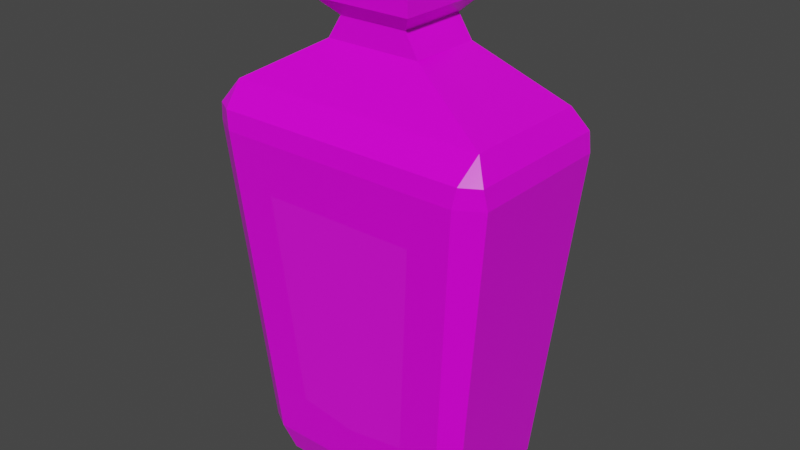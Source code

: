 # Source: Blue_Potion_10_Label_.blend  (saved by Blender 2.91.10; exported with 4.5.12 LTS)
import bpy
from mathutils import Matrix  # noqa: F401  (used for matrix-valued properties, if any)

bpy.ops.wm.read_factory_settings(use_empty=True)
scene = bpy.context.scene
scene.name = 'Scene'

# ---- collections
col_collection = bpy.data.collections.new('Collection'); scene.collection.children.link(col_collection)

# ---- images (referenced by path relative to the original .blend; pixels are not part of the script)
import os
ASSET_DIR = os.environ.get("B2B_ASSET_DIR", "")  # directory of the original .blend (textures are referenced by path, not embedded)
HERE = os.path.dirname(os.path.abspath(__file__))  # packed textures are extracted next to this script under _unpacked/

def load_image(name, relpath, width, height, colorspace="sRGB"):
    """Load a texture the original file referenced (path relative to the .blend, or extracted next to this script)."""
    p = next((c for c in (os.path.join(HERE, relpath), os.path.join(ASSET_DIR, relpath)) if relpath and os.path.exists(c)), "")
    if p:
        img = bpy.data.images.load(p, check_existing=True)
        img.name = name
    else:  # same state as the original file: an image datablock whose file is absent (Cycles renders it pink)
        img = bpy.data.images.new(name, width, height)
        img.source = "FILE"
        img.filepath = "//" + (relpath or name)
    img.colorspace_settings.name = colorspace
    return img
img_color_png_008 = load_image('Color.png.008', 'Color.png', 1024, 1024, 'sRGB')

# ---- materials (node trees are filled in below, after node groups)
mat_rlow_008 = bpy.data.materials.new('RLOW.008')
mat_rlow_008.use_transparent_shadow = False
mat_rhigh_008 = bpy.data.materials.new('RHIGH.008')
mat_rhigh_008.use_transparent_shadow = False

# ---- material node trees
mat_rlow_008.use_nodes = True; mat_rlow_008.node_tree.nodes.clear()
_N = mat_rlow_008.node_tree.nodes; _L = mat_rlow_008.node_tree.links
n0 = _N.new('ShaderNodeBsdfPrincipled'); n0.name = 'Principled BSDF'; n0.location = (10, 300)
n0.distribution = 'GGX'
n0.subsurface_method = 'BURLEY'
n0.inputs[2].default_value = 0.3
n0.inputs[3].default_value = 1.45
n0.inputs[27].default_value = (0.0, 0.0, 0.0, 1.0)
n0.inputs[28].default_value = 1.0
n1 = _N.new('ShaderNodeOutputMaterial'); n1.name = 'Material Output'; n1.location = (300, 300)
n2 = _N.new('ShaderNodeTexImage'); n2.name = 'Image Texture'; n2.location = (-280, 280)
n2.image = img_color_png_008
_L.new(n0.outputs[0], n1.inputs[0])
_L.new(n2.outputs[0], n0.inputs[0])
n1.is_active_output = True
mat_rhigh_008.use_nodes = True; mat_rhigh_008.node_tree.nodes.clear()
_N = mat_rhigh_008.node_tree.nodes; _L = mat_rhigh_008.node_tree.links
n0 = _N.new('ShaderNodeBsdfPrincipled'); n0.name = 'Principled BSDF'; n0.location = (10, 300)
n0.distribution = 'GGX'
n0.subsurface_method = 'BURLEY'
n0.inputs[2].default_value = 0.65
n0.inputs[3].default_value = 1.45
n0.inputs[27].default_value = (0.0, 0.0, 0.0, 1.0)
n0.inputs[28].default_value = 1.0
n1 = _N.new('ShaderNodeOutputMaterial'); n1.name = 'Material Output'; n1.location = (300, 300)
n2 = _N.new('ShaderNodeTexImage'); n2.name = 'Image Texture'; n2.location = (-280, 280)
n2.image = img_color_png_008
_L.new(n0.outputs[0], n1.inputs[0])
_L.new(n2.outputs[0], n0.inputs[0])
n1.is_active_output = True

# ---- world
world_world = bpy.data.worlds.new('World'); scene.world = world_world
world_world.use_nodes = True; world_world.node_tree.nodes.clear()
_N = world_world.node_tree.nodes; _L = world_world.node_tree.links
n0 = _N.new('ShaderNodeOutputWorld'); n0.name = 'World Output'; n0.location = (300, 300)
n1 = _N.new('ShaderNodeBackground'); n1.name = 'Background'; n1.location = (10, 300)
n1.inputs[0].default_value = (0.05088, 0.05088, 0.05088, 1.0)
_L.new(n1.outputs[0], n0.inputs[0])
n0.is_active_output = True
world_world.color = (0.05088, 0.05088, 0.05088)
world_world.use_sun_shadow = False
world_world.sun_shadow_jitter_overblur = 0.0

# ---- meshes
me_cube_003 = bpy.data.meshes.new('Cube.003')
me_cube_003.from_pydata([(-0.06869, -0.04648, -0.191), (-0.04607, -0.0557, -0.1296), (-0.07807, -0.0409, -0.191), (-0.08952, -0.04461, -0.1692), (-0.1021, -0.0504, 0.1111), (-0.1148, -0.0572, 0.07924), (-0.06046, -0.06594, 0.03961), (-0.07807, 0.0409, -0.191), (-0.08952, 0.04462, -0.1692), (-0.06869, 0.04648, -0.191), (-0.07493, 0.0533, -0.1692), (-0.1021, 0.0504, 0.1111), (-0.09607, 0.06834, 0.07924), (-0.1148, 0.0572, 0.07924), (0.07807, -0.0409, -0.191), (0.08953, -0.04461, -0.1692), (0.0687, -0.04648, -0.191), (0.04607, -0.0557, -0.1296), (0.1022, -0.0504, 0.1111), (0.06047, -0.06594, 0.03961), (0.1148, -0.0572, 0.07924), (0.0687, 0.04648, -0.191), (0.07493, 0.0533, -0.1692), (0.07807, 0.0409, -0.191), (0.08953, 0.04462, -0.1692), (0.1022, 0.0504, 0.1111), (0.1148, 0.0572, 0.07924), (0.09608, 0.06834, 0.07924), (-0.09877, -0.06683, 0.09398), (-0.1123, -0.05881, 0.09398), (-0.1123, 0.05881, 0.09398), (-0.09877, 0.06684, 0.09398), (0.09878, 0.06684, 0.09398), (0.1123, 0.05881, 0.09398), (0.1123, -0.05881, 0.09398), (0.09878, -0.06683, 0.09398), (-0.0375, -0.02788, 0.1476), (-0.0375, 0.02789, 0.1476), (0.03753, 0.02789, 0.1476), (0.03753, -0.02788, 0.1476), (-0.02687, -0.02737, 0.1647), (-0.02687, 0.02737, 0.1647), (0.0269, 0.02737, 0.1647), (0.0269, -0.02737, 0.1647), (-0.03854, -0.03924, 0.1771), (-0.03854, 0.03924, 0.1771), (0.03857, 0.03924, 0.1771), (0.03857, -0.03924, 0.1771), (-0.03854, -0.03924, 0.1947), (-0.03854, 0.03924, 0.1947), (0.03857, 0.03924, 0.1947), (0.03857, -0.03924, 0.1947), (-0.02896, -0.02949, 0.2051), (-0.02896, 0.02949, 0.2051), (0.02899, 0.02949, 0.2051), (0.02899, -0.02949, 0.2051), (-0.02372, -0.02415, 0.2051), (-0.02372, 0.02416, 0.2051), (0.02375, 0.02416, 0.2051), (0.02375, -0.02415, 0.2051), (-0.02038, -0.02075, 0.1976), (-0.02038, 0.02076, 0.1976), (0.02041, 0.02076, 0.1976), (0.02041, -0.02075, 0.1976), (0.01775, -0.02164, 0.2133), (0.01861, -0.02383, 0.2091), (0.0202, -0.01904, 0.2133), (0.02227, -0.01995, 0.2091), (0.0202, 0.01904, 0.2133), (0.02227, 0.01995, 0.2091), (0.01775, 0.02164, 0.2133), (0.01861, 0.02384, 0.2091), (-0.02051, -0.01904, 0.2133), (-0.02258, -0.01995, 0.2091), (-0.01807, -0.02164, 0.2133), (-0.01892, -0.02383, 0.2091), (-0.01807, 0.02164, 0.2133), (-0.01892, 0.02384, 0.2091), (-0.02051, 0.01904, 0.2133), (-0.02258, 0.01995, 0.2091), (0.01861, -0.02383, 0.1975), (0.02227, -0.01995, 0.1975), (0.02227, 0.01995, 0.1975), (0.01861, 0.02384, 0.1975), (-0.02258, -0.01995, 0.1975), (-0.01892, -0.02383, 0.1975), (-0.01892, 0.02384, 0.1975), (-0.02258, 0.01995, 0.1975), (0.07493, -0.0533, -0.1692), (-0.07493, -0.0533, -0.1692), (-0.09607, -0.06834, 0.07924), (0.09608, -0.06834, 0.07924), (2.144e-06, -0.06594, 0.03961), (2.144e-06, -0.05546, -0.137)], [], [(3, 5, 13, 8), (26, 24, 22, 27), (12, 10, 8, 13), (91, 88, 15, 20), (17, 19, 92, 93), (10, 12, 27, 22), (24, 26, 20, 15), (89, 90, 5, 3), (2, 0, 89, 3), (28, 29, 5, 90), (30, 31, 12, 13), (9, 7, 8, 10), (32, 33, 26, 27), (23, 21, 22, 24), (34, 35, 91, 20), (16, 14, 15, 88), (3, 8, 7, 2), (10, 22, 21, 9), (24, 15, 14, 23), (88, 89, 0, 16), (29, 30, 13, 5), (35, 28, 90, 91), (20, 26, 33, 34), (27, 12, 31, 32), (7, 9, 21, 23, 14, 16, 0, 2), (4, 29, 28), (11, 31, 30), (25, 33, 32), (18, 35, 34), (4, 11, 30, 29), (18, 4, 28, 35), (25, 18, 34, 33), (11, 25, 32, 31), (39, 38, 42, 43), (25, 11, 37, 38), (4, 18, 39, 36), (18, 25, 38, 39), (11, 4, 36, 37), (37, 36, 40, 41), (38, 37, 41, 42), (36, 39, 43, 40), (43, 42, 46, 47), (41, 40, 44, 45), (42, 41, 45, 46), (40, 43, 47, 44), (49, 48, 52, 53), (45, 44, 48, 49), (51, 48, 44, 47), (55, 54, 58, 59), (50, 49, 53, 54), (48, 51, 55, 52), (51, 50, 54, 55), (46, 45, 49, 50), (50, 51, 47, 46), (53, 52, 56, 57), (54, 53, 57, 58), (52, 55, 59, 56), (57, 56, 60, 61), (59, 58, 62, 63), (58, 57, 61, 62), (56, 59, 63, 60), (66, 64, 65, 67), (70, 68, 69, 71), (78, 76, 77, 79), (74, 72, 73, 75), (67, 69, 68, 66), (71, 77, 76, 70), (79, 73, 72, 78), (75, 65, 64, 74), (68, 70, 76, 78, 72, 74, 64, 66), (65, 75, 85, 80), (79, 77, 86, 87), (73, 79, 87, 84), (77, 71, 83, 86), (71, 69, 82, 83), (69, 67, 81, 82), (67, 65, 80, 81), (75, 73, 84, 85), (17, 93, 1, 89, 88), (6, 92, 19, 91, 90), (1, 6, 90, 89), (19, 17, 88, 91), (93, 92, 6, 1)])
me_cube_003.polygons.foreach_set('material_index', [0, 0, 0, 0, 1, 0, 0, 0, 0, 0, 0, 0, 0, 0, 0, 0, 0, 0, 0, 0, 0, 0, 0, 0, 0, 0, 0, 0, 0, 0, 0, 0, 0, 0, 0, 0, 0, 0, 0, 0, 0, 0, 0, 0, 0, 0, 0, 0, 0, 0, 0, 0, 0, 0, 0, 0, 0, 0, 0, 0, 0, 1, 1, 1, 1, 1, 1, 1, 1, 1, 1, 1, 1, 1, 1, 1, 1, 1, 0, 0, 0, 0, 1])
_uv = me_cube_003.uv_layers.new(name='UVMap')
_uv.uv.foreach_set('vector', [0.5849, 0.9905, 0.5849, 0.9905, 0.5849, 0.9905, 0.5849, 0.9905, 0.5849, 0.9906, 0.5849, 0.9906, 0.5849, 0.9906, 0.5849, 0.9906, 0.5849, 0.9906, 0.5849, 0.9906, 0.5849, 0.9905, 0.5849, 0.9905, 0.5849, 0.9906, 0.5849, 0.9906, 0.5849, 0.9906, 0.5849, 0.9906, 0.7633, 0.5194, 0.7633, 0.5194, 0.7633, 0.5194, 0.7633, 0.5194, 0.5849, 0.9906, 0.5849, 0.9906, 0.5849, 0.9906, 0.5849, 0.9906, 0.5849, 0.9906, 0.5849, 0.9906, 0.5849, 0.9906, 0.5849, 0.9906, 0.5849, 0.9905, 0.5849, 0.9905, 0.5849, 0.9905, 0.5849, 0.9905, 0.5848, 0.9906, 0.5848, 0.9906, 0.5848, 0.9906, 0.5848, 0.9906, 0.5849, 0.9906, 0.5849, 0.9906, 0.5849, 0.9906, 0.5849, 0.9906, 0.5849, 0.9906, 0.5849, 0.9906, 0.5849, 0.9906, 0.5849, 0.9906, 0.5848, 0.9906, 0.5848, 0.9906, 0.5848, 0.9906, 0.5848, 0.9906, 0.5849, 0.9906, 0.5849, 0.9906, 0.5849, 0.9906, 0.5849, 0.9906, 0.5849, 0.9906, 0.5849, 0.9906, 0.5849, 0.9906, 0.5849, 0.9906, 0.5849, 0.9906, 0.5849, 0.9906, 0.5849, 0.9906, 0.5849, 0.9906, 0.5849, 0.9906, 0.5849, 0.9906, 0.5849, 0.9906, 0.5849, 0.9906, 0.5848, 0.9906, 0.5848, 0.9906, 0.5848, 0.9906, 0.5848, 0.9906, 0.5848, 0.9906, 0.5849, 0.9906, 0.5849, 0.9906, 0.5848, 0.9906, 0.5849, 0.9906, 0.5849, 0.9906, 0.5849, 0.9906, 0.5849, 0.9906, 0.5849, 0.9906, 0.5848, 0.9906, 0.5848, 0.9906, 0.5849, 0.9906, 0.5849, 0.9906, 0.5849, 0.9906, 0.5849, 0.9906, 0.5849, 0.9906, 0.5849, 0.9906, 0.5849, 0.9906, 0.5849, 0.9906, 0.5849, 0.9906, 0.5849, 0.9906, 0.5849, 0.9906, 0.5849, 0.9906, 0.5849, 0.9906, 0.5849, 0.9906, 0.5849, 0.9906, 0.5849, 0.9906, 0.5849, 0.9906, 0.5848, 0.9906, 0.5848, 0.9906, 0.5849, 0.9906, 0.5849, 0.9906, 0.5849, 0.9906, 0.5849, 0.9906, 0.5848, 0.9906, 0.5848, 0.9906, 0.5849, 0.9906, 0.5849, 0.9906, 0.5849, 0.9906, 0.5849, 0.9906, 0.5849, 0.9906, 0.5849, 0.9906, 0.5849, 0.9906, 0.5849, 0.9906, 0.5849, 0.9906, 0.5849, 0.9906, 0.5849, 0.9906, 0.5849, 0.9906, 0.5849, 0.9906, 0.5849, 0.9906, 0.5849, 0.9906, 0.5849, 0.9906, 0.5849, 0.9906, 0.5849, 0.9906, 0.5849, 0.9906, 0.5849, 0.9906, 0.5849, 0.9906, 0.5849, 0.9906, 0.5849, 0.9906, 0.5849, 0.9906, 0.5849, 0.9906, 0.5849, 0.9906, 0.5849, 0.9906, 0.5849, 0.9906, 0.5849, 0.9906, 0.5849, 0.9906, 0.5849, 0.9906, 0.5849, 0.9906, 0.5849, 0.9906, 0.5849, 0.9906, 0.5849, 0.9906, 0.5849, 0.9906, 0.5849, 0.9906, 0.5849, 0.9906, 0.5849, 0.9906, 0.5849, 0.9906, 0.5849, 0.9906, 0.5849, 0.9906, 0.5849, 0.9906, 0.5849, 0.9906, 0.5849, 0.9906, 0.5849, 0.9906, 0.5849, 0.9906, 0.5849, 0.9906, 0.5849, 0.9906, 0.5849, 0.9906, 0.5849, 0.9906, 0.5849, 0.9906, 0.5849, 0.9906, 0.5849, 0.9906, 0.5849, 0.9906, 0.5849, 0.9906, 0.5849, 0.9906, 0.5849, 0.9906, 0.5849, 0.9906, 0.5849, 0.9906, 0.5849, 0.9906, 0.5849, 0.9906, 0.5849, 0.9906, 0.5849, 0.9906, 0.5849, 0.9906, 0.5849, 0.9906, 0.5849, 0.9906, 0.5849, 0.9906, 0.5849, 0.9906, 0.5849, 0.9906, 0.5849, 0.9906, 0.5849, 0.9906, 0.5849, 0.9906, 0.5849, 0.9906, 0.5849, 0.9906, 0.5849, 0.9906, 0.5849, 0.9906, 0.5849, 0.9906, 0.5849, 0.9906, 0.5849, 0.9906, 0.5849, 0.9906, 0.5849, 0.9906, 0.5849, 0.9906, 0.5849, 0.9906, 0.5849, 0.9906, 0.5849, 0.9906, 0.5849, 0.9906, 0.5849, 0.9906, 0.5849, 0.9906, 0.5849, 0.9906, 0.5849, 0.9906, 0.5849, 0.9906, 0.5849, 0.9906, 0.5849, 0.9906, 0.5849, 0.9906, 0.5849, 0.9906, 0.5849, 0.9906, 0.5849, 0.9906, 0.5849, 0.9906, 0.5849, 0.9906, 0.5849, 0.9906, 0.5849, 0.9906, 0.5849, 0.9906, 0.5849, 0.9906, 0.5849, 0.9906, 0.5849, 0.9906, 0.5849, 0.9906, 0.5849, 0.9906, 0.5849, 0.9906, 0.5849, 0.9906, 0.5849, 0.9906, 0.5849, 0.9906, 0.5849, 0.9906, 0.5849, 0.9906, 0.5849, 0.9906, 0.5849, 0.9906, 0.5849, 0.9906, 0.5849, 0.9906, 0.5849, 0.9906, 0.5849, 0.9906, 0.5849, 0.9906, 0.5849, 0.9906, 0.5849, 0.9906, 0.5849, 0.9906, 0.5849, 0.9906, 0.5849, 0.9906, 0.5849, 0.9906, 0.5849, 0.9906, 0.5849, 0.9906, 0.5849, 0.9906, 0.5849, 0.9906, 0.5849, 0.9906, 0.5849, 0.9906, 0.5849, 0.9906, 0.5849, 0.9906, 0.5849, 0.9906, 0.5849, 0.9906, 0.5849, 0.9906, 0.5849, 0.9906, 0.5849, 0.9906, 0.7276, 0.9885, 0.7276, 0.9886, 0.7276, 0.9887, 0.7275, 0.9886, 0.7276, 0.9873, 0.7276, 0.9874, 0.7275, 0.9874, 0.7276, 0.9873, 0.7288, 0.9874, 0.7288, 0.9873, 0.7288, 0.9873, 0.7289, 0.9874, 0.7288, 0.9886, 0.7288, 0.9885, 0.7289, 0.9886, 0.7288, 0.9887, 0.7275, 0.9886, 0.7275, 0.9874, 0.7276, 0.9874, 0.7276, 0.9885, 0.7276, 0.9873, 0.7288, 0.9873, 0.7288, 0.9873, 0.7276, 0.9873, 0.729, 0.9874, 0.729, 0.9886, 0.7288, 0.9885, 0.7288, 0.9874, 0.7288, 0.9887, 0.7276, 0.9887, 0.7276, 0.9886, 0.7288, 0.9886, 0.7276, 0.9874, 0.7276, 0.9873, 0.7288, 0.9873, 0.7288, 0.9874, 0.7288, 0.9885, 0.7288, 0.9886, 0.7276, 0.9886, 0.7276, 0.9885, 0.7276, 0.9887, 0.7288, 0.9887, 0.7288, 0.9887, 0.7276, 0.9887, 0.7289, 0.9874, 0.7288, 0.9873, 0.7288, 0.9873, 0.7289, 0.9874, 0.729, 0.9886, 0.729, 0.9874, 0.729, 0.9874, 0.729, 0.9886, 0.7288, 0.9873, 0.7276, 0.9873, 0.7276, 0.9873, 0.7288, 0.9873, 0.7276, 0.9873, 0.7275, 0.9874, 0.7275, 0.9874, 0.7276, 0.9873, 0.7275, 0.9874, 0.7275, 0.9886, 0.7275, 0.9886, 0.7275, 0.9874, 0.7275, 0.9886, 0.7276, 0.9887, 0.7276, 0.9887, 0.7275, 0.9886, 0.7288, 0.9887, 0.7289, 0.9886, 0.7289, 0.9886, 0.7288, 0.9887, 0.5849, 0.9906, 0.5849, 0.9906, 0.5849, 0.9906, 0.5849, 0.9907, 0.5849, 0.9906, 0.5849, 0.9906, 0.5849, 0.9906, 0.5849, 0.9906, 0.5849, 0.9906, 0.5849, 0.9907, 0.5849, 0.9906, 0.5849, 0.9906, 0.5849, 0.9907, 0.5849, 0.9907, 0.5849, 0.9906, 0.5849, 0.9906, 0.5849, 0.9906, 0.5849, 0.9906, 0.7633, 0.5194, 0.7633, 0.5194, 0.7633, 0.5194, 0.7633, 0.5194])
me_cube_003.materials.append(mat_rlow_008)
me_cube_003.materials.append(mat_rhigh_008)
me_cube_003.use_remesh_fix_poles = True
me_cube_003.use_remesh_preserve_attributes = False
me_cube_003.use_mirror_vertex_groups = False
me_cube_003.update()

# ---- objects
ob_blue_potion_10_label = bpy.data.objects.new('Blue_Potion_10(Label)', me_cube_003)

# ---- transforms, parenting, visibility, modifiers, constraints
ob_blue_potion_10_label.location = (0.0, 0.0, 0.0)
ob_blue_potion_10_label.lineart.crease_threshold = 0.0

# ---- collection membership
col_collection.objects.link(ob_blue_potion_10_label)

# ---- scene / render settings (as saved in the file)
scene.frame_start = 1; scene.frame_end = 250; scene.frame_set(1)
scene.render.engine = 'BLENDER_EEVEE_NEXT'
scene.cycles.use_denoising = False
scene.cycles.samples = 128
scene.cycles.sampling_pattern = 'TABULATED_SOBOL'
scene.cycles.use_adaptive_sampling = False
scene.cycles.use_light_tree = False
scene.view_settings.view_transform = 'Filmic'
bpy.context.view_layer.update()

# ---- added for rendering (the .blend has no active camera and no usable light): camera, sun
cam_auto = bpy.data.cameras.new('AutoCamera')
cam_auto.lens = 50.0
cam_auto.sensor_width = 36.0
cam_auto.clip_end = 1000.0
ob_auto_camera = bpy.data.objects.new('AutoCamera', cam_auto)
scene.collection.objects.link(ob_auto_camera)
ob_auto_camera.location = (0.448341, -0.538004, 0.369796)
ob_auto_camera.rotation_euler = (1.09748, -7.21219e-08, 0.694738)
scene.camera = ob_auto_camera
light_auto_sun = bpy.data.lights.new('AutoSun', 'SUN')
light_auto_sun.energy = 3.0
light_auto_sun.angle = 0.0523599
ob_auto_sun = bpy.data.objects.new('AutoSun', light_auto_sun)
scene.collection.objects.link(ob_auto_sun)
ob_auto_sun.rotation_euler = (0.872665, 0.174533, 0.523599)
bpy.context.view_layer.update()
